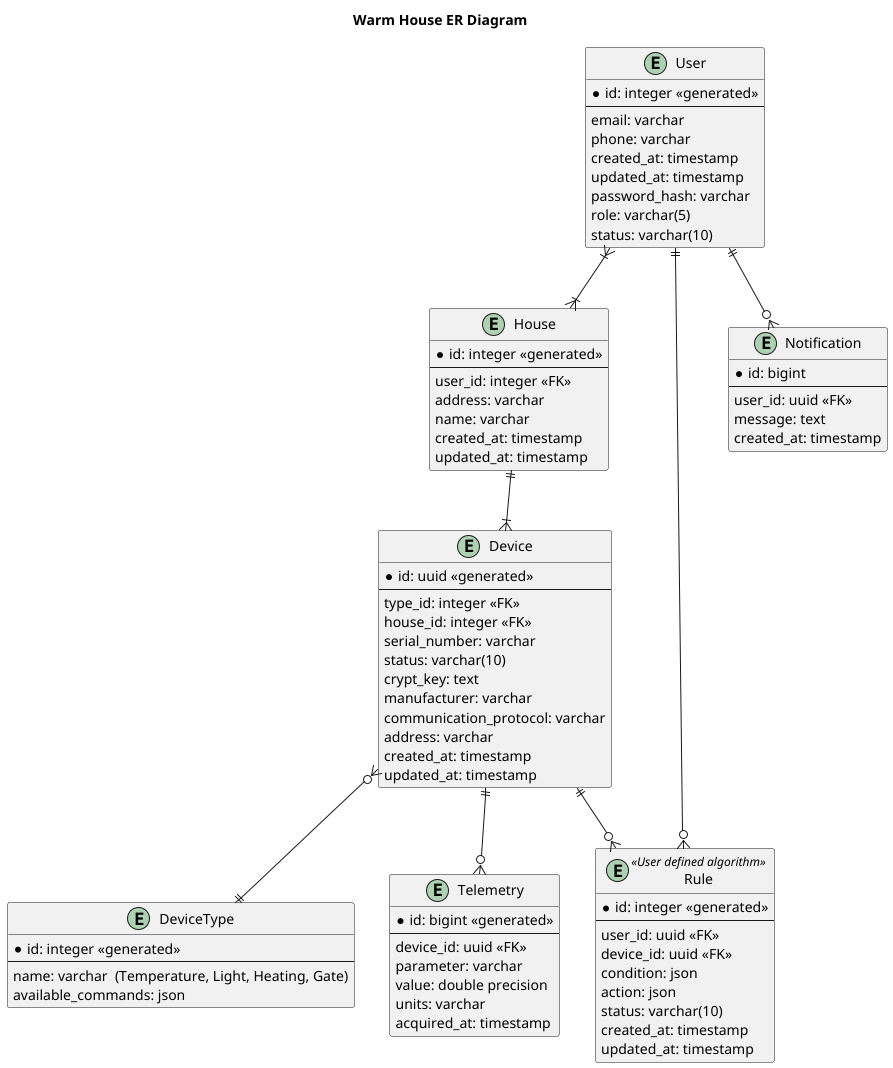

The diagram above was rendered by PlantUML. Its source (embedded in the PNG):
@startuml
title Warm House ER Diagram

entity User {
    * id: integer <<generated>>
    --
    email: varchar
    phone: varchar
    created_at: timestamp
    updated_at: timestamp
    password_hash: varchar
    role: varchar(5)
    status: varchar(10)
}

entity House {
    * id: integer <<generated>>
    --
    user_id: integer <<FK>>
    address: varchar
    name: varchar
    created_at: timestamp
    updated_at: timestamp
}

entity Device {
    * id: uuid <<generated>>
    --
    type_id: integer <<FK>>
    house_id: integer <<FK>>
    serial_number: varchar
    status: varchar(10)
    crypt_key: text
    manufacturer: varchar
    communication_protocol: varchar
    address: varchar
    created_at: timestamp
    updated_at: timestamp
}

entity DeviceType {
    * id: integer <<generated>>
    --
    name: varchar  (Temperature, Light, Heating, Gate)
    available_commands: json
}

entity Telemetry {
    * id: bigint <<generated>>
    --
    device_id: uuid <<FK>>
    parameter: varchar
    value: double precision
    units: varchar
    acquired_at: timestamp
}

entity Rule<<User defined algorithm>> {
    * id: integer <<generated>>
    --
    user_id: uuid <<FK>>
    device_id: uuid <<FK>>
    condition: json
    action: json
    status: varchar(10)
    created_at: timestamp
    updated_at: timestamp
}

entity Notification {
    * id: bigint
    --
    user_id: uuid <<FK>>
    message: text
    created_at: timestamp
}

User }|--|{ House
House ||--|{ Device
Device }o--|| DeviceType
Device ||--o{ Telemetry
User ||--o{ Rule
Device ||--o{ Rule
User ||--o{ Notification

@enduml